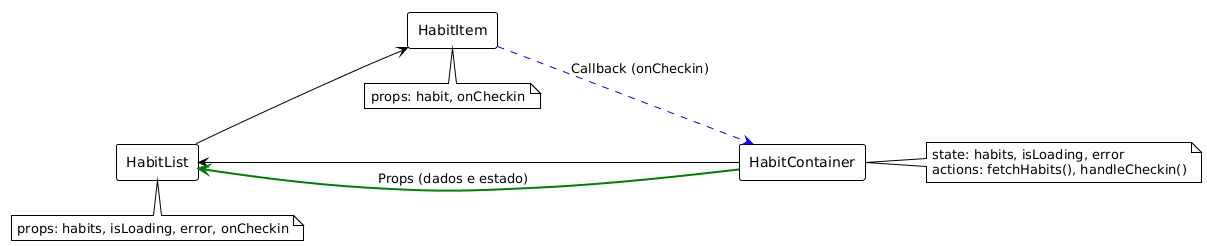

The diagram above was rendered by PlantUML. Its source (embedded in the PNG):
@startuml
!theme plain
skinparam componentStyle rectangle
left to right direction

component "HabitContainer" as HC
component "HabitList" as HL
component "HabitItem" as HI

' Nota para o Container (ligada com ..)
note as HC_Note
state: habits, isLoading, error
actions: fetchHabits(), handleCheckin()
end note
HC .. HC_Note

' Nota para a Lista (ligada com -)
note as HL_Note
props: habits, isLoading, error, onCheckin
end note
HL - HL_Note

' Nota para o Item (ligada com -)
note as HI_Note
props: habit, onCheckin
end note
HI - HI_Note

' --- Relações Principais ---
HC --> HL
HL --> HI

' Fluxo de Dados (Props)
HC -[#green,bold]-> HL : Props (dados e estado)

' Fluxo de Eventos (Callback)
HI .[#blue,dashed].> HC : Callback (onCheckin)
@enduml